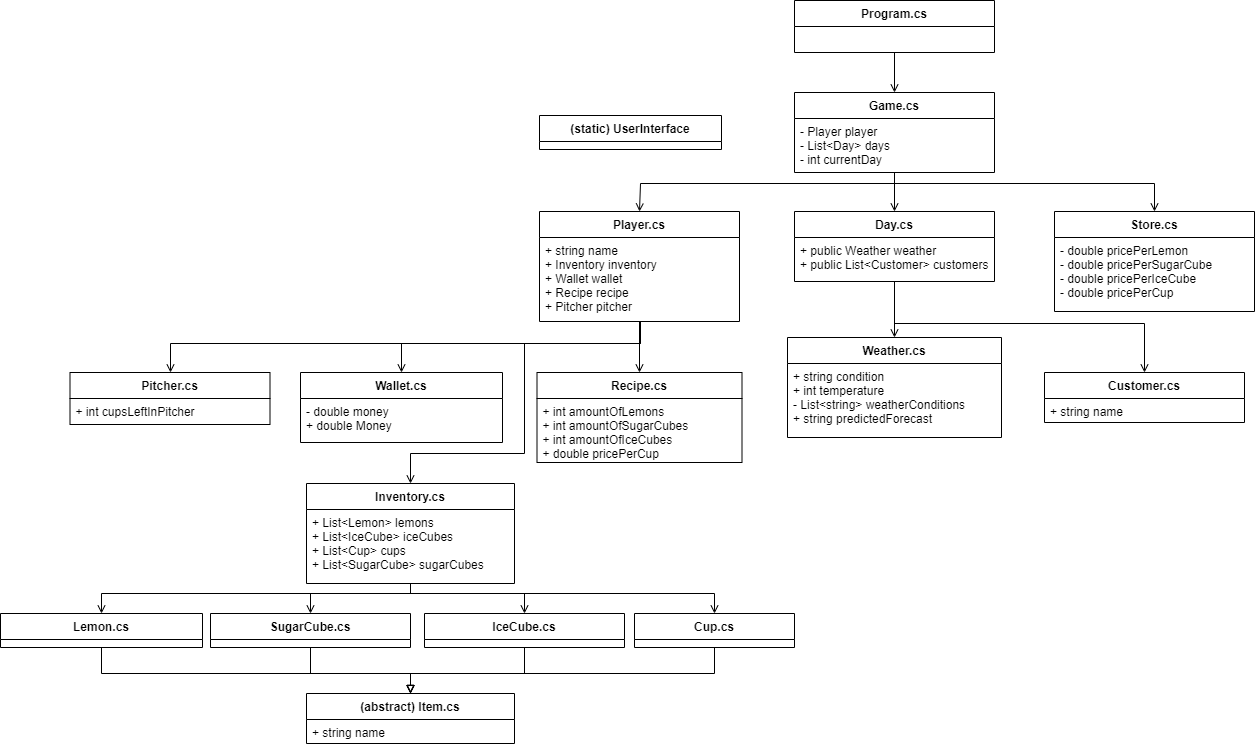

The diagram above was exported from draw.io. Its source (the exported page's mxGraphModel, read from the mxfile embedded in the PNG):
<mxGraphModel dx="2272" dy="766" grid="1" gridSize="10" guides="1" tooltips="1" connect="1" arrows="1" fold="1" page="1" pageScale="1" pageWidth="850" pageHeight="1100" background="#ffffff" math="0" shadow="0">
  <root>
    <mxCell id="0" />
    <mxCell id="1" parent="0" />
    <mxCell id="XN-5PXQ91AgrwxjzMPeG-18" style="edgeStyle=orthogonalEdgeStyle;rounded=0;orthogonalLoop=1;jettySize=auto;html=1;entryX=0.5;entryY=0;entryDx=0;entryDy=0;endArrow=open;endFill=0;" parent="1" source="8p8fmn5_4PhFlhrzoAUZ-7" target="8p8fmn5_4PhFlhrzoAUZ-15" edge="1">
      <mxGeometry relative="1" as="geometry" />
    </mxCell>
    <mxCell id="8p8fmn5_4PhFlhrzoAUZ-7" value="Program.cs" style="swimlane;fontStyle=1;align=center;verticalAlign=top;childLayout=stackLayout;horizontal=1;startSize=26;horizontalStack=0;resizeParent=1;resizeParentMax=0;resizeLast=0;collapsible=1;marginBottom=0;" parent="1" vertex="1">
      <mxGeometry x="330" y="37" width="200" height="52" as="geometry" />
    </mxCell>
    <mxCell id="XN-5PXQ91AgrwxjzMPeG-19" style="edgeStyle=orthogonalEdgeStyle;rounded=0;orthogonalLoop=1;jettySize=auto;html=1;entryX=0.5;entryY=0;entryDx=0;entryDy=0;endArrow=open;endFill=0;" parent="1" source="8p8fmn5_4PhFlhrzoAUZ-15" target="dgqKaFg6HKd0fvsDpfMX-5" edge="1">
      <mxGeometry relative="1" as="geometry" />
    </mxCell>
    <mxCell id="XN-5PXQ91AgrwxjzMPeG-20" style="edgeStyle=orthogonalEdgeStyle;rounded=0;orthogonalLoop=1;jettySize=auto;html=1;entryX=0.5;entryY=0;entryDx=0;entryDy=0;endArrow=open;endFill=0;" parent="1" source="8p8fmn5_4PhFlhrzoAUZ-15" target="dgqKaFg6HKd0fvsDpfMX-1" edge="1">
      <mxGeometry relative="1" as="geometry">
        <Array as="points">
          <mxPoint x="430" y="220" />
          <mxPoint x="176" y="220" />
        </Array>
      </mxGeometry>
    </mxCell>
    <mxCell id="XN-5PXQ91AgrwxjzMPeG-21" style="edgeStyle=orthogonalEdgeStyle;rounded=0;orthogonalLoop=1;jettySize=auto;html=1;entryX=0.5;entryY=0;entryDx=0;entryDy=0;endArrow=open;endFill=0;" parent="1" source="8p8fmn5_4PhFlhrzoAUZ-15" target="dgqKaFg6HKd0fvsDpfMX-16" edge="1">
      <mxGeometry relative="1" as="geometry">
        <Array as="points">
          <mxPoint x="430" y="220" />
          <mxPoint x="690" y="220" />
        </Array>
      </mxGeometry>
    </mxCell>
    <mxCell id="8p8fmn5_4PhFlhrzoAUZ-15" value="Game.cs" style="swimlane;fontStyle=1;align=center;verticalAlign=top;childLayout=stackLayout;horizontal=1;startSize=26;horizontalStack=0;resizeParent=1;resizeParentMax=0;resizeLast=0;collapsible=1;marginBottom=0;" parent="1" vertex="1">
      <mxGeometry x="330" y="129" width="200" height="80" as="geometry" />
    </mxCell>
    <mxCell id="8p8fmn5_4PhFlhrzoAUZ-16" value="- Player player&#10;- List&lt;Day&gt; days&#10;- int currentDay" style="text;strokeColor=none;fillColor=none;align=left;verticalAlign=top;spacingLeft=4;spacingRight=4;overflow=hidden;rotatable=0;points=[[0,0.5],[1,0.5]];portConstraint=eastwest;" parent="8p8fmn5_4PhFlhrzoAUZ-15" vertex="1">
      <mxGeometry y="26" width="200" height="54" as="geometry" />
    </mxCell>
    <mxCell id="8p8fmn5_4PhFlhrzoAUZ-20" value="(static) UserInterface" style="swimlane;fontStyle=1;align=center;verticalAlign=top;childLayout=stackLayout;horizontal=1;startSize=26;horizontalStack=0;resizeParent=1;resizeParentMax=0;resizeLast=0;collapsible=1;marginBottom=0;" parent="1" vertex="1">
      <mxGeometry x="75" y="152" width="182" height="34" as="geometry" />
    </mxCell>
    <mxCell id="XN-5PXQ91AgrwxjzMPeG-22" style="edgeStyle=orthogonalEdgeStyle;rounded=0;orthogonalLoop=1;jettySize=auto;html=1;entryX=0.5;entryY=0;entryDx=0;entryDy=0;endArrow=open;endFill=0;" parent="1" source="dgqKaFg6HKd0fvsDpfMX-1" target="QuVaE-0BSoR7tpnU4nRY-6" edge="1">
      <mxGeometry relative="1" as="geometry">
        <Array as="points">
          <mxPoint x="176" y="380" />
          <mxPoint x="-294" y="380" />
        </Array>
      </mxGeometry>
    </mxCell>
    <mxCell id="XN-5PXQ91AgrwxjzMPeG-23" style="edgeStyle=orthogonalEdgeStyle;rounded=0;orthogonalLoop=1;jettySize=auto;html=1;endArrow=open;endFill=0;" parent="1" source="dgqKaFg6HKd0fvsDpfMX-1" target="dgqKaFg6HKd0fvsDpfMX-22" edge="1">
      <mxGeometry relative="1" as="geometry">
        <Array as="points">
          <mxPoint x="176" y="380" />
          <mxPoint x="-63" y="380" />
        </Array>
      </mxGeometry>
    </mxCell>
    <mxCell id="XN-5PXQ91AgrwxjzMPeG-24" style="edgeStyle=orthogonalEdgeStyle;rounded=0;orthogonalLoop=1;jettySize=auto;html=1;entryX=0.5;entryY=0;entryDx=0;entryDy=0;endArrow=open;endFill=0;" parent="1" source="dgqKaFg6HKd0fvsDpfMX-1" target="QuVaE-0BSoR7tpnU4nRY-1" edge="1">
      <mxGeometry relative="1" as="geometry">
        <Array as="points">
          <mxPoint x="175" y="409" />
          <mxPoint x="175" y="409" />
        </Array>
      </mxGeometry>
    </mxCell>
    <mxCell id="XN-5PXQ91AgrwxjzMPeG-26" style="edgeStyle=orthogonalEdgeStyle;rounded=0;orthogonalLoop=1;jettySize=auto;html=1;endArrow=open;endFill=0;" parent="1" source="dgqKaFg6HKd0fvsDpfMX-1" target="0kBoPJpM3YiYq68xosPJ-1" edge="1">
      <mxGeometry relative="1" as="geometry">
        <Array as="points">
          <mxPoint x="175" y="380" />
          <mxPoint x="60" y="380" />
          <mxPoint x="60" y="490" />
          <mxPoint x="-54" y="490" />
        </Array>
      </mxGeometry>
    </mxCell>
    <mxCell id="dgqKaFg6HKd0fvsDpfMX-1" value="Player.cs" style="swimlane;fontStyle=1;align=center;verticalAlign=top;childLayout=stackLayout;horizontal=1;startSize=26;horizontalStack=0;resizeParent=1;resizeParentMax=0;resizeLast=0;collapsible=1;marginBottom=0;" parent="1" vertex="1">
      <mxGeometry x="75" y="248" width="200" height="110" as="geometry" />
    </mxCell>
    <mxCell id="dgqKaFg6HKd0fvsDpfMX-2" value="+ string name&#10;+ Inventory inventory&#10;+ Wallet wallet&#10;+ Recipe recipe&#10;+ Pitcher pitcher&#10;" style="text;strokeColor=none;fillColor=none;align=left;verticalAlign=top;spacingLeft=4;spacingRight=4;overflow=hidden;rotatable=0;points=[[0,0.5],[1,0.5]];portConstraint=eastwest;" parent="dgqKaFg6HKd0fvsDpfMX-1" vertex="1">
      <mxGeometry y="26" width="200" height="84" as="geometry" />
    </mxCell>
    <mxCell id="XN-5PXQ91AgrwxjzMPeG-35" style="edgeStyle=orthogonalEdgeStyle;rounded=0;orthogonalLoop=1;jettySize=auto;html=1;entryX=0.5;entryY=0;entryDx=0;entryDy=0;endArrow=open;endFill=0;" parent="1" source="dgqKaFg6HKd0fvsDpfMX-5" target="dgqKaFg6HKd0fvsDpfMX-27" edge="1">
      <mxGeometry relative="1" as="geometry" />
    </mxCell>
    <mxCell id="XN-5PXQ91AgrwxjzMPeG-36" style="edgeStyle=orthogonalEdgeStyle;rounded=0;orthogonalLoop=1;jettySize=auto;html=1;entryX=0.5;entryY=0;entryDx=0;entryDy=0;endArrow=open;endFill=0;" parent="1" source="dgqKaFg6HKd0fvsDpfMX-5" target="QuVaE-0BSoR7tpnU4nRY-12" edge="1">
      <mxGeometry relative="1" as="geometry">
        <Array as="points">
          <mxPoint x="430" y="360" />
          <mxPoint x="680" y="360" />
        </Array>
      </mxGeometry>
    </mxCell>
    <mxCell id="dgqKaFg6HKd0fvsDpfMX-5" value="Day.cs" style="swimlane;fontStyle=1;align=center;verticalAlign=top;childLayout=stackLayout;horizontal=1;startSize=26;horizontalStack=0;resizeParent=1;resizeParentMax=0;resizeLast=0;collapsible=1;marginBottom=0;" parent="1" vertex="1">
      <mxGeometry x="330" y="248" width="200" height="70" as="geometry" />
    </mxCell>
    <mxCell id="dgqKaFg6HKd0fvsDpfMX-6" value="+ public Weather weather&#10;+ public List&lt;Customer&gt; customers" style="text;strokeColor=none;fillColor=none;align=left;verticalAlign=top;spacingLeft=4;spacingRight=4;overflow=hidden;rotatable=0;points=[[0,0.5],[1,0.5]];portConstraint=eastwest;" parent="dgqKaFg6HKd0fvsDpfMX-5" vertex="1">
      <mxGeometry y="26" width="200" height="44" as="geometry" />
    </mxCell>
    <mxCell id="dgqKaFg6HKd0fvsDpfMX-9" value="(abstract) Item.cs" style="swimlane;fontStyle=1;align=center;verticalAlign=top;childLayout=stackLayout;horizontal=1;startSize=26;horizontalStack=0;resizeParent=1;resizeParentMax=0;resizeLast=0;collapsible=1;marginBottom=0;" parent="1" vertex="1">
      <mxGeometry x="-158" y="730" width="208" height="50" as="geometry" />
    </mxCell>
    <mxCell id="dgqKaFg6HKd0fvsDpfMX-10" value="+ string name" style="text;strokeColor=none;fillColor=none;align=left;verticalAlign=top;spacingLeft=4;spacingRight=4;overflow=hidden;rotatable=0;points=[[0,0.5],[1,0.5]];portConstraint=eastwest;" parent="dgqKaFg6HKd0fvsDpfMX-9" vertex="1">
      <mxGeometry y="26" width="208" height="24" as="geometry" />
    </mxCell>
    <mxCell id="dgqKaFg6HKd0fvsDpfMX-16" value="Store.cs" style="swimlane;fontStyle=1;align=center;verticalAlign=top;childLayout=stackLayout;horizontal=1;startSize=26;horizontalStack=0;resizeParent=1;resizeParentMax=0;resizeLast=0;collapsible=1;marginBottom=0;" parent="1" vertex="1">
      <mxGeometry x="590" y="248" width="200" height="100" as="geometry" />
    </mxCell>
    <mxCell id="dgqKaFg6HKd0fvsDpfMX-17" value="- double pricePerLemon&#10;- double pricePerSugarCube&#10;- double pricePerIceCube&#10;- double pricePerCup" style="text;strokeColor=none;fillColor=none;align=left;verticalAlign=top;spacingLeft=4;spacingRight=4;overflow=hidden;rotatable=0;points=[[0,0.5],[1,0.5]];portConstraint=eastwest;" parent="dgqKaFg6HKd0fvsDpfMX-16" vertex="1">
      <mxGeometry y="26" width="200" height="74" as="geometry" />
    </mxCell>
    <mxCell id="dgqKaFg6HKd0fvsDpfMX-22" value="Wallet.cs" style="swimlane;fontStyle=1;align=center;verticalAlign=top;childLayout=stackLayout;horizontal=1;startSize=26;horizontalStack=0;resizeParent=1;resizeParentMax=0;resizeLast=0;collapsible=1;marginBottom=0;" parent="1" vertex="1">
      <mxGeometry x="-164" y="409" width="202" height="70" as="geometry" />
    </mxCell>
    <mxCell id="dgqKaFg6HKd0fvsDpfMX-23" value="- double money&#10;+ double Money" style="text;strokeColor=none;fillColor=none;align=left;verticalAlign=top;spacingLeft=4;spacingRight=4;overflow=hidden;rotatable=0;points=[[0,0.5],[1,0.5]];portConstraint=eastwest;" parent="dgqKaFg6HKd0fvsDpfMX-22" vertex="1">
      <mxGeometry y="26" width="202" height="44" as="geometry" />
    </mxCell>
    <mxCell id="dgqKaFg6HKd0fvsDpfMX-27" value="Weather.cs" style="swimlane;fontStyle=1;align=center;verticalAlign=top;childLayout=stackLayout;horizontal=1;startSize=26;horizontalStack=0;resizeParent=1;resizeParentMax=0;resizeLast=0;collapsible=1;marginBottom=0;" parent="1" vertex="1">
      <mxGeometry x="323" y="374" width="214" height="100" as="geometry" />
    </mxCell>
    <mxCell id="dgqKaFg6HKd0fvsDpfMX-28" value="+ string condition&#10;+ int temperature&#10;- List&lt;string&gt; weatherConditions&#10;+ string predictedForecast" style="text;strokeColor=none;fillColor=none;align=left;verticalAlign=top;spacingLeft=4;spacingRight=4;overflow=hidden;rotatable=0;points=[[0,0.5],[1,0.5]];portConstraint=eastwest;" parent="dgqKaFg6HKd0fvsDpfMX-27" vertex="1">
      <mxGeometry y="26" width="214" height="74" as="geometry" />
    </mxCell>
    <mxCell id="XN-5PXQ91AgrwxjzMPeG-33" style="edgeStyle=orthogonalEdgeStyle;rounded=0;orthogonalLoop=1;jettySize=auto;html=1;entryX=0.5;entryY=0;entryDx=0;entryDy=0;endArrow=block;endFill=0;" parent="1" source="dgqKaFg6HKd0fvsDpfMX-31" target="dgqKaFg6HKd0fvsDpfMX-9" edge="1">
      <mxGeometry relative="1" as="geometry">
        <Array as="points">
          <mxPoint x="-363" y="710" />
          <mxPoint x="-54" y="710" />
        </Array>
      </mxGeometry>
    </mxCell>
    <mxCell id="dgqKaFg6HKd0fvsDpfMX-31" value="Lemon.cs" style="swimlane;fontStyle=1;align=center;verticalAlign=top;childLayout=stackLayout;horizontal=1;startSize=26;horizontalStack=0;resizeParent=1;resizeParentMax=0;resizeLast=0;collapsible=1;marginBottom=0;" parent="1" vertex="1">
      <mxGeometry x="-464" y="650" width="202" height="34" as="geometry" />
    </mxCell>
    <mxCell id="XN-5PXQ91AgrwxjzMPeG-32" style="edgeStyle=orthogonalEdgeStyle;rounded=0;orthogonalLoop=1;jettySize=auto;html=1;entryX=0.5;entryY=0;entryDx=0;entryDy=0;endArrow=block;endFill=0;" parent="1" source="dgqKaFg6HKd0fvsDpfMX-35" target="dgqKaFg6HKd0fvsDpfMX-9" edge="1">
      <mxGeometry relative="1" as="geometry">
        <Array as="points">
          <mxPoint x="-154" y="710" />
          <mxPoint x="-54" y="710" />
        </Array>
      </mxGeometry>
    </mxCell>
    <mxCell id="dgqKaFg6HKd0fvsDpfMX-35" value="SugarCube.cs" style="swimlane;fontStyle=1;align=center;verticalAlign=top;childLayout=stackLayout;horizontal=1;startSize=26;horizontalStack=0;resizeParent=1;resizeParentMax=0;resizeLast=0;collapsible=1;marginBottom=0;" parent="1" vertex="1">
      <mxGeometry x="-254" y="650" width="200" height="34" as="geometry" />
    </mxCell>
    <mxCell id="XN-5PXQ91AgrwxjzMPeG-31" style="edgeStyle=orthogonalEdgeStyle;rounded=0;orthogonalLoop=1;jettySize=auto;html=1;entryX=0.5;entryY=0;entryDx=0;entryDy=0;endArrow=block;endFill=0;" parent="1" source="dgqKaFg6HKd0fvsDpfMX-39" target="dgqKaFg6HKd0fvsDpfMX-9" edge="1">
      <mxGeometry relative="1" as="geometry">
        <Array as="points">
          <mxPoint x="60" y="710" />
          <mxPoint x="-54" y="710" />
        </Array>
      </mxGeometry>
    </mxCell>
    <mxCell id="dgqKaFg6HKd0fvsDpfMX-39" value="IceCube.cs" style="swimlane;fontStyle=1;align=center;verticalAlign=top;childLayout=stackLayout;horizontal=1;startSize=26;horizontalStack=0;resizeParent=1;resizeParentMax=0;resizeLast=0;collapsible=1;marginBottom=0;" parent="1" vertex="1">
      <mxGeometry x="-40" y="650" width="200" height="34" as="geometry" />
    </mxCell>
    <mxCell id="XN-5PXQ91AgrwxjzMPeG-34" style="edgeStyle=orthogonalEdgeStyle;rounded=0;orthogonalLoop=1;jettySize=auto;html=1;entryX=0.5;entryY=0;entryDx=0;entryDy=0;endArrow=block;endFill=0;" parent="1" source="dgqKaFg6HKd0fvsDpfMX-43" target="dgqKaFg6HKd0fvsDpfMX-9" edge="1">
      <mxGeometry relative="1" as="geometry">
        <Array as="points">
          <mxPoint x="250" y="710" />
          <mxPoint x="-54" y="710" />
        </Array>
      </mxGeometry>
    </mxCell>
    <mxCell id="dgqKaFg6HKd0fvsDpfMX-43" value="Cup.cs&#10;" style="swimlane;fontStyle=1;align=center;verticalAlign=top;childLayout=stackLayout;horizontal=1;startSize=26;horizontalStack=0;resizeParent=1;resizeParentMax=0;resizeLast=0;collapsible=1;marginBottom=0;" parent="1" vertex="1">
      <mxGeometry x="170" y="650" width="160" height="34" as="geometry" />
    </mxCell>
    <mxCell id="QuVaE-0BSoR7tpnU4nRY-1" value="Recipe.cs" style="swimlane;fontStyle=1;align=center;verticalAlign=top;childLayout=stackLayout;horizontal=1;startSize=26;horizontalStack=0;resizeParent=1;resizeParentMax=0;resizeLast=0;collapsible=1;marginBottom=0;" parent="1" vertex="1">
      <mxGeometry x="72.5" y="409" width="205" height="90" as="geometry" />
    </mxCell>
    <mxCell id="QuVaE-0BSoR7tpnU4nRY-2" value="+ int amountOfLemons&#10;+ int amountOfSugarCubes&#10;+ int amountOfIceCubes&#10;+ double pricePerCup" style="text;strokeColor=none;fillColor=none;align=left;verticalAlign=top;spacingLeft=4;spacingRight=4;overflow=hidden;rotatable=0;points=[[0,0.5],[1,0.5]];portConstraint=eastwest;" parent="QuVaE-0BSoR7tpnU4nRY-1" vertex="1">
      <mxGeometry y="26" width="205" height="64" as="geometry" />
    </mxCell>
    <mxCell id="QuVaE-0BSoR7tpnU4nRY-6" value="Pitcher.cs" style="swimlane;fontStyle=1;align=center;verticalAlign=top;childLayout=stackLayout;horizontal=1;startSize=26;horizontalStack=0;resizeParent=1;resizeParentMax=0;resizeLast=0;collapsible=1;marginBottom=0;" parent="1" vertex="1">
      <mxGeometry x="-394.5" y="409" width="200" height="52" as="geometry" />
    </mxCell>
    <mxCell id="QuVaE-0BSoR7tpnU4nRY-7" value="+ int cupsLeftInPitcher" style="text;strokeColor=none;fillColor=none;align=left;verticalAlign=top;spacingLeft=4;spacingRight=4;overflow=hidden;rotatable=0;points=[[0,0.5],[1,0.5]];portConstraint=eastwest;" parent="QuVaE-0BSoR7tpnU4nRY-6" vertex="1">
      <mxGeometry y="26" width="200" height="26" as="geometry" />
    </mxCell>
    <mxCell id="QuVaE-0BSoR7tpnU4nRY-12" value="Customer.cs" style="swimlane;fontStyle=1;align=center;verticalAlign=top;childLayout=stackLayout;horizontal=1;startSize=26;horizontalStack=0;resizeParent=1;resizeParentMax=0;resizeLast=0;collapsible=1;marginBottom=0;" parent="1" vertex="1">
      <mxGeometry x="580" y="409" width="200" height="50" as="geometry" />
    </mxCell>
    <mxCell id="QuVaE-0BSoR7tpnU4nRY-13" value="+ string name" style="text;strokeColor=none;fillColor=none;align=left;verticalAlign=top;spacingLeft=4;spacingRight=4;overflow=hidden;rotatable=0;points=[[0,0.5],[1,0.5]];portConstraint=eastwest;" parent="QuVaE-0BSoR7tpnU4nRY-12" vertex="1">
      <mxGeometry y="26" width="200" height="24" as="geometry" />
    </mxCell>
    <mxCell id="XN-5PXQ91AgrwxjzMPeG-27" style="edgeStyle=orthogonalEdgeStyle;rounded=0;orthogonalLoop=1;jettySize=auto;html=1;entryX=0.5;entryY=0;entryDx=0;entryDy=0;endArrow=open;endFill=0;" parent="1" source="0kBoPJpM3YiYq68xosPJ-1" target="dgqKaFg6HKd0fvsDpfMX-35" edge="1">
      <mxGeometry relative="1" as="geometry">
        <Array as="points">
          <mxPoint x="-54" y="630" />
          <mxPoint x="-154" y="630" />
        </Array>
      </mxGeometry>
    </mxCell>
    <mxCell id="XN-5PXQ91AgrwxjzMPeG-28" style="edgeStyle=orthogonalEdgeStyle;rounded=0;orthogonalLoop=1;jettySize=auto;html=1;entryX=0.5;entryY=0;entryDx=0;entryDy=0;endArrow=open;endFill=0;" parent="1" source="0kBoPJpM3YiYq68xosPJ-1" target="dgqKaFg6HKd0fvsDpfMX-39" edge="1">
      <mxGeometry relative="1" as="geometry">
        <Array as="points">
          <mxPoint x="-54" y="630" />
          <mxPoint x="60" y="630" />
        </Array>
      </mxGeometry>
    </mxCell>
    <mxCell id="XN-5PXQ91AgrwxjzMPeG-29" style="edgeStyle=orthogonalEdgeStyle;rounded=0;orthogonalLoop=1;jettySize=auto;html=1;entryX=0.5;entryY=0;entryDx=0;entryDy=0;endArrow=open;endFill=0;" parent="1" source="0kBoPJpM3YiYq68xosPJ-1" target="dgqKaFg6HKd0fvsDpfMX-43" edge="1">
      <mxGeometry relative="1" as="geometry">
        <Array as="points">
          <mxPoint x="-54" y="630" />
          <mxPoint x="250" y="630" />
        </Array>
      </mxGeometry>
    </mxCell>
    <mxCell id="XN-5PXQ91AgrwxjzMPeG-30" style="edgeStyle=orthogonalEdgeStyle;rounded=0;orthogonalLoop=1;jettySize=auto;html=1;endArrow=open;endFill=0;" parent="1" source="0kBoPJpM3YiYq68xosPJ-1" target="dgqKaFg6HKd0fvsDpfMX-31" edge="1">
      <mxGeometry relative="1" as="geometry">
        <Array as="points">
          <mxPoint x="-54" y="630" />
          <mxPoint x="-363" y="630" />
        </Array>
      </mxGeometry>
    </mxCell>
    <mxCell id="0kBoPJpM3YiYq68xosPJ-1" value="Inventory.cs" style="swimlane;fontStyle=1;align=center;verticalAlign=top;childLayout=stackLayout;horizontal=1;startSize=26;horizontalStack=0;resizeParent=1;resizeParentMax=0;resizeLast=0;collapsible=1;marginBottom=0;" parent="1" vertex="1">
      <mxGeometry x="-158" y="520" width="208" height="100" as="geometry" />
    </mxCell>
    <mxCell id="0kBoPJpM3YiYq68xosPJ-2" value="+ List&lt;Lemon&gt; lemons&#10;+ List&lt;IceCube&gt; iceCubes&#10;+ List&lt;Cup&gt; cups&#10;+ List&lt;SugarCube&gt; sugarCubes" style="text;strokeColor=none;fillColor=none;align=left;verticalAlign=top;spacingLeft=4;spacingRight=4;overflow=hidden;rotatable=0;points=[[0,0.5],[1,0.5]];portConstraint=eastwest;" parent="0kBoPJpM3YiYq68xosPJ-1" vertex="1">
      <mxGeometry y="26" width="208" height="74" as="geometry" />
    </mxCell>
  </root>
</mxGraphModel>